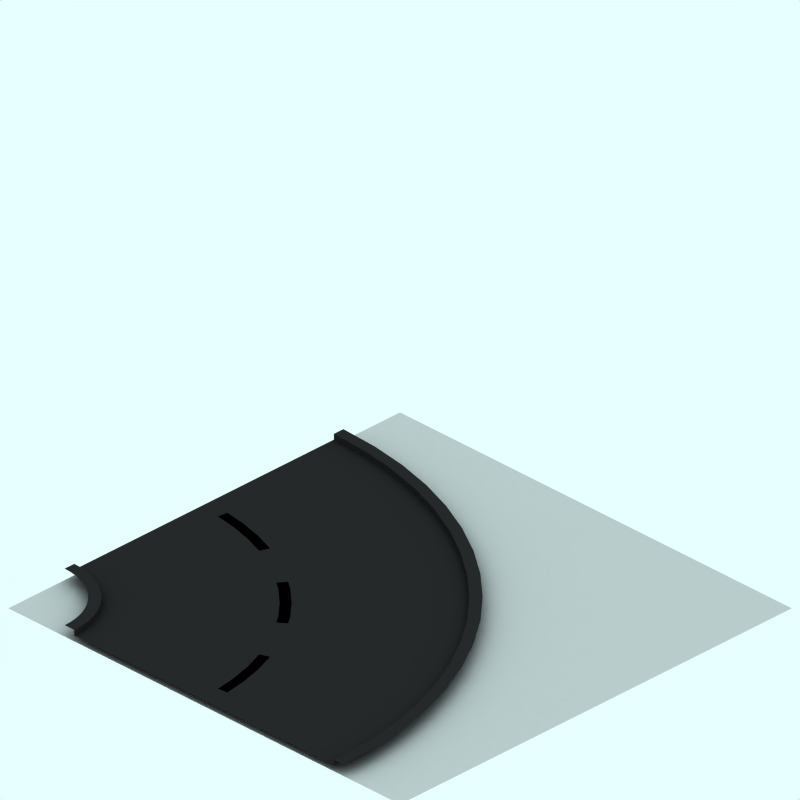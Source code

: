 # Source: sw.blend  (saved by Blender 2.41.0; exported with 4.5.12 LTS)
import bpy
from mathutils import Matrix  # noqa: F401  (used for matrix-valued properties, if any)

bpy.ops.wm.read_factory_settings(use_empty=True)
scene = bpy.context.scene
scene.name = 'Scene'

# ---- collections
col_collection_1 = bpy.data.collections.new('Collection 1'); scene.collection.children.link(col_collection_1)
col_collection_2 = bpy.data.collections.new('Collection 2'); scene.collection.children.link(col_collection_2)
col_collection_2.hide_render = True
col_collection_2.hide_viewport = True
col_collection_3 = bpy.data.collections.new('Collection 3'); scene.collection.children.link(col_collection_3)
col_collection_3.hide_render = True
col_collection_3.hide_viewport = True

# ---- materials (node trees are filled in below, after node groups)
mat_pavings = bpy.data.materials.new('Pavings')
mat_pavings.alpha_threshold = 0.0
mat_pavings.preview_render_type = 'CUBE'
mat_pavings.diffuse_color = (0.16, 0.16, 0.16, 1.0)
mat_pavings.specular_color = (1.0, 0.9999, 0.9999)
mat_pavings.roughness = 0.5
mat_pavings.line_color = (0.0, 0.0, 0.0, 1.0)
mat_pavingsdark = bpy.data.materials.new('PavingsDark')
mat_pavingsdark.alpha_threshold = 0.0
mat_pavingsdark.preview_render_type = 'CUBE'
mat_pavingsdark.diffuse_color = (0.16, 0.16, 0.16, 1.0)
mat_pavingsdark.specular_color = (1.0, 0.9999, 0.9999)
mat_pavingsdark.roughness = 0.5
mat_pavingsdark.line_color = (0.0, 0.0, 0.0, 1.0)
mat_markiing1_001 = bpy.data.materials.new('Markiing1.001')
mat_markiing1_001.alpha_threshold = 0.0
mat_markiing1_001.preview_render_type = 'CUBE'
mat_markiing1_001.diffuse_color = (1.0, 0.9999, 0.9999, 1.0)
mat_markiing1_001.specular_color = (1.0, 0.9999, 0.9999)
mat_markiing1_001.roughness = 0.5
mat_markiing1_001.line_color = (0.0, 0.0, 0.0, 1.0)
mat_tarmac_001 = bpy.data.materials.new('Tarmac.001')
mat_tarmac_001.alpha_threshold = 0.0
mat_tarmac_001.preview_render_type = 'CUBE'
mat_tarmac_001.diffuse_color = (0.16, 0.16, 0.16, 1.0)
mat_tarmac_001.specular_color = (1.0, 0.9999, 0.9999)
mat_tarmac_001.roughness = 0.5
mat_tarmac_001.line_color = (0.0, 0.0, 0.0, 1.0)
mat_transparent = bpy.data.materials.new('Transparent')
mat_transparent.alpha_threshold = 0.0
mat_transparent.preview_render_type = 'FLAT'
mat_transparent.roughness = 0.5

# ---- material node trees

# ---- world
world_world = bpy.data.worlds.new('World'); scene.world = world_world
world_world.color = (0.9059, 1.0, 1.0)
world_world.use_sun_shadow = False
world_world.sun_shadow_jitter_overblur = 0.0
world_world.cycles.sampling_method = 'MANUAL'
world_world.cycles.sample_map_resolution = 256

# ---- cameras
cam_camera_001 = bpy.data.cameras.new('Camera.001')
cam_camera_001.type = 'ORTHO'
cam_camera_001.passepartout_alpha = 0.2
cam_camera_001.clip_end = 100.0
cam_camera_001.lens = 35.0
cam_camera_001.ortho_scale = 12.0
cam_camera_001.display_size = 5.91
cam_camera_001.show_passepartout = False
cam_camera_001.show_safe_areas = True
cam_camera_001.dof.focus_distance = 0.0
cam_camera_001.dof.aperture_fstop = 128.0

# ---- lights
light_lamp = bpy.data.lights.new('Lamp', 'SPOT')
light_lamp.transmission_factor = 0.0
light_lamp.energy = 8.0
light_lamp.shadow_buffer_clip_start = 0.5
light_lamp.shadow_soft_size = 1.0
light_lamp.shadow_maximum_resolution = 0.006
light_lamp.use_absolute_resolution = True
light_lamp.cycles.use_multiple_importance_sampling = False

# ---- meshes
me_circle_003 = bpy.data.meshes.new('Circle.003')
me_circle_003.from_pydata([(-2.661, 4.247, 250.1), (-2.668, 4.11, 250.1), (-2.688, 3.974, 250.1), (-2.721, 3.84, 250.1), (-2.768, 3.711, 250.1), (-2.826, 3.587, 250.1), (-2.897, 3.469, 250.1), (-2.979, 3.359, 250.1), (-3.071, 3.257, 250.1), (-3.173, 3.165, 250.1), (-3.283, 3.083, 250.1), (-3.401, 3.012, 250.1), (-3.525, 2.954, 250.1), (-3.655, 2.907, 250.1), (-3.788, 2.874, 250.1), (-3.924, 2.854, 250.1), (-4.059, 2.85, 250.1), (-2.862, 4.248, 250.1), (-2.867, 4.13, 250.1), (-2.885, 4.014, 250.1), (-2.913, 3.899, 250.1), (-2.953, 3.789, 250.1), (-3.003, 3.682, 250.1), (-3.064, 3.581, 250.1), (-3.134, 3.486, 250.1), (-3.213, 3.399, 250.1), (-3.3, 3.32, 250.1), (-3.395, 3.25, 250.1), (-3.496, 3.189, 250.1), (-3.602, 3.139, 250.1), (-3.713, 3.099, 250.1), (-3.827, 3.071, 250.1), (-3.944, 3.054, 250.1), (-4.06, 3.05, 250.1)], [], [(0, 1, 18, 17), (2, 1, 18, 19), (3, 2, 19, 20), (4, 3, 20, 21), (5, 4, 21, 22), (6, 5, 22, 23), (7, 6, 23, 24), (8, 7, 24, 25), (9, 8, 25, 26), (10, 9, 26, 27), (11, 10, 27, 28), (12, 11, 28, 29), (13, 12, 29, 30), (14, 13, 30, 31), (15, 14, 31, 32), (16, 15, 32, 33)])
me_circle_003.materials.append(mat_pavings)
me_circle_003.use_remesh_preserve_volume = False
me_circle_003.use_remesh_preserve_attributes = False
me_circle_003.use_mirror_vertex_groups = False
me_circle_003.update()
me_circle_002 = bpy.data.meshes.new('Circle.002')
me_circle_002.from_pydata([(2.851, 4.248, 250.1), (2.818, 3.57, 250.1), (2.718, 2.898, 250.1), (2.553, 2.239, 250.1), (2.324, 1.6, 250.1), (2.034, 0.9855, 250.1), (1.684, 0.4029, 250.1), (1.28, -0.1426, 250.1), (0.8237, -0.6459, 250.1), (0.3204, -1.102, 250.1), (-0.2252, -1.507, 250.1), (-0.8078, -1.856, 250.1), (-1.422, -2.146, 250.1), (-2.061, -2.375, 250.1), (-2.72, -2.54, 250.1), (-3.392, -2.64, 250.1), (-4.063, -2.661, 250.1), (3.049, 4.248, 250.1), (3.015, 3.549, 250.1), (2.913, 2.858, 250.1), (2.743, 2.18, 250.1), (2.507, 1.522, 250.1), (2.208, 0.8898, 250.1), (1.849, 0.2902, 250.1), (1.433, -0.2713, 250.1), (0.9631, -0.7892, 250.1), (0.4452, -1.259, 250.1), (-0.1163, -1.675, 250.1), (-0.7159, -2.034, 250.1), (-1.348, -2.333, 250.1), (-2.006, -2.569, 250.1), (-2.684, -2.739, 250.1), (-3.376, -2.841, 250.1), (-4.066, -2.863, 250.1)], [], [(1, 0, 17, 18), (1, 2, 19, 18), (3, 2, 19, 20), (4, 3, 20, 21), (5, 4, 21, 22), (5, 6, 23, 22), (7, 6, 23, 24), (8, 7, 24, 25), (9, 8, 25, 26), (10, 9, 26, 27), (11, 10, 27, 28), (12, 11, 28, 29), (13, 12, 29, 30), (14, 13, 30, 31), (15, 14, 31, 32), (16, 15, 32, 33)])
me_circle_002.materials.append(mat_pavings)
me_circle_002.use_remesh_preserve_volume = False
me_circle_002.use_remesh_preserve_attributes = False
me_circle_002.use_mirror_vertex_groups = False
me_circle_002.update()
me_circle_001 = bpy.data.meshes.new('Circle.001')
me_circle_001.from_pydata([(-2.661, 4.247, 250.0), (-2.668, 4.11, 250.0), (-2.688, 3.974, 250.0), (-2.721, 3.84, 250.0), (-2.768, 3.711, 250.0), (-2.826, 3.587, 250.0), (-2.897, 3.469, 250.0), (-2.979, 3.359, 250.0), (-3.071, 3.257, 250.0), (-3.173, 3.165, 250.0), (-3.283, 3.083, 250.0), (-3.401, 3.012, 250.0), (-3.525, 2.954, 250.0), (-3.655, 2.907, 250.0), (-3.788, 2.874, 250.0), (-3.924, 2.854, 250.0), (-4.059, 2.85, 250.0), (-2.661, 4.247, 250.1), (-2.668, 4.11, 250.1), (-2.688, 3.974, 250.1), (-2.721, 3.84, 250.1), (-2.768, 3.711, 250.1), (-2.826, 3.587, 250.1), (-2.897, 3.469, 250.1), (-2.979, 3.359, 250.1), (-3.071, 3.257, 250.1), (-3.173, 3.165, 250.1), (-3.283, 3.083, 250.1), (-3.401, 3.012, 250.1), (-3.525, 2.954, 250.1), (-3.655, 2.907, 250.1), (-3.788, 2.874, 250.1), (-3.924, 2.854, 250.1), (-4.059, 2.85, 250.1)], [], [(1, 0, 17, 18), (2, 1, 18, 19), (3, 2, 19, 20), (4, 3, 20, 21), (5, 4, 21, 22), (6, 5, 22, 23), (7, 6, 23, 24), (8, 7, 24, 25), (9, 8, 25, 26), (10, 9, 26, 27), (11, 10, 27, 28), (12, 11, 28, 29), (13, 12, 29, 30), (14, 13, 30, 31), (15, 14, 31, 32), (16, 15, 32, 33)])
me_circle_001.materials.append(mat_pavingsdark)
me_circle_001.use_remesh_preserve_volume = False
me_circle_001.use_remesh_preserve_attributes = False
me_circle_001.use_mirror_vertex_groups = False
me_circle_001.update()
me_circle = bpy.data.meshes.new('Circle')
me_circle.from_pydata([(2.851, 4.248, 250.0), (2.818, 3.57, 250.0), (2.718, 2.898, 250.0), (2.553, 2.239, 250.0), (2.324, 1.6, 250.0), (2.034, 0.9855, 250.0), (1.684, 0.4029, 250.0), (1.28, -0.1426, 250.0), (0.8237, -0.6459, 250.0), (0.3204, -1.102, 250.0), (-0.2252, -1.507, 250.0), (-0.8078, -1.856, 250.0), (-1.422, -2.146, 250.0), (-2.061, -2.375, 250.0), (-2.72, -2.54, 250.0), (-3.392, -2.64, 250.0), (-4.063, -2.661, 250.0), (2.851, 4.248, 250.1), (2.818, 3.57, 250.1), (2.718, 2.898, 250.1), (2.553, 2.239, 250.1), (2.324, 1.6, 250.1), (2.034, 0.9855, 250.1), (1.684, 0.4029, 250.1), (1.28, -0.1426, 250.1), (0.8237, -0.6459, 250.1), (0.3204, -1.102, 250.1), (-0.2252, -1.507, 250.1), (-0.8078, -1.856, 250.1), (-1.422, -2.146, 250.1), (-2.061, -2.375, 250.1), (-2.72, -2.54, 250.1), (-3.392, -2.64, 250.1), (-4.063, -2.661, 250.1)], [], [(1, 0, 17, 18), (2, 1, 18, 19), (3, 2, 19, 20), (4, 3, 20, 21), (5, 4, 21, 22), (6, 5, 22, 23), (7, 6, 23, 24), (8, 7, 24, 25), (9, 8, 25, 26), (10, 9, 26, 27), (11, 10, 27, 28), (12, 11, 28, 29), (13, 12, 29, 30), (14, 13, 30, 31), (15, 14, 31, 32), (16, 15, 32, 33)])
me_circle.materials.append(mat_pavingsdark)
me_circle.use_remesh_preserve_volume = False
me_circle.use_remesh_preserve_attributes = False
me_circle.use_mirror_vertex_groups = False
me_circle.update()
me_circle_009 = bpy.data.meshes.new('Circle.009')
me_circle_009.from_pydata([(-0.008398, 3.848, 250.0), (-0.06697, 3.453, 250.0), (-0.164, 3.066, 250.0), (-0.2984, 2.69, 250.0), (-0.9121, 1.666, 250.0), (-1.18, 1.371, 250.0), (-1.476, 1.103, 250.0), (-2.5, 0.4889, 250.0), (-2.876, 0.3544, 250.0), (-3.263, 0.2574, 250.0), (-3.658, 0.1988, 250.0), (0.168, 3.831, 250.0), (0.1069, 3.419, 250.0), (0.005692, 3.015, 250.0), (-0.1346, 2.623, 250.0), (-0.7751, 1.554, 250.0), (-1.055, 1.245, 250.0), (-1.363, 0.9657, 250.0), (-2.432, 0.3253, 250.0), (-2.824, 0.185, 250.0), (-3.228, 0.08374, 250.0), (-3.64, 0.02261, 250.0), (-0.7932, 1.827, 250.0), (-0.651, 1.721, 250.0), (-1.531, 0.8416, 250.0), (-1.636, 0.9837, 250.0)], [], [(1, 0, 11, 12), (2, 1, 12, 13), (3, 2, 13, 14), (5, 4, 15, 16), (6, 5, 16, 17), (8, 7, 18, 19), (9, 8, 19, 20), (10, 9, 20, 21), (17, 24, 25, 6), (4, 22, 23, 15)])
me_circle_009.materials.append(mat_markiing1_001)
me_circle_009.use_remesh_preserve_volume = False
me_circle_009.use_remesh_preserve_attributes = False
me_circle_009.use_mirror_vertex_groups = False
me_circle_009.update()
me_circle_005 = bpy.data.meshes.new('Circle.005')
me_circle_005.from_pydata([(-2.661, 4.247, 250.0), (-2.668, 4.11, 250.0), (-2.688, 3.974, 250.0), (-2.721, 3.84, 250.0), (-2.768, 3.711, 250.0), (-2.826, 3.587, 250.0), (-2.897, 3.469, 250.0), (-2.979, 3.359, 250.0), (-3.071, 3.257, 250.0), (-3.173, 3.165, 250.0), (-3.283, 3.083, 250.0), (-3.401, 3.012, 250.0), (-3.525, 2.954, 250.0), (-3.655, 2.907, 250.0), (-3.788, 2.874, 250.0), (-3.924, 2.854, 250.0), (-4.059, 2.85, 250.0), (2.851, 4.248, 250.0), (2.818, 3.57, 250.0), (2.718, 2.898, 250.0), (2.553, 2.239, 250.0), (2.324, 1.6, 250.0), (2.034, 0.9855, 250.0), (1.684, 0.4029, 250.0), (1.28, -0.1426, 250.0), (0.8237, -0.6459, 250.0), (0.3204, -1.102, 250.0), (-0.2252, -1.507, 250.0), (-0.8078, -1.856, 250.0), (-1.422, -2.146, 250.0), (-2.061, -2.375, 250.0), (-2.72, -2.54, 250.0), (-3.392, -2.64, 250.0), (-4.063, -2.661, 250.0)], [], [(1, 0, 17, 18), (2, 1, 18, 19), (3, 2, 19, 20), (4, 3, 20, 21), (5, 4, 21, 22), (6, 5, 22, 23), (7, 6, 23, 24), (8, 7, 24, 25), (9, 8, 25, 26), (10, 9, 26, 27), (11, 10, 27, 28), (12, 11, 28, 29), (13, 12, 29, 30), (14, 13, 30, 31), (15, 14, 31, 32), (16, 15, 32, 33)])
me_circle_005.materials.append(mat_tarmac_001)
me_circle_005.use_remesh_preserve_volume = False
me_circle_005.use_remesh_preserve_attributes = False
me_circle_005.use_mirror_vertex_groups = False
me_circle_005.update()
me_plane_005 = bpy.data.meshes.new('Plane.005')
me_plane_005.from_pydata([(4.25, 4.06, 249.9), (4.25, -4.25, 249.9), (-4.06, -4.25, 249.9), (-4.06, 4.06, 249.9)], [], [(0, 3, 2, 1)])
me_plane_005.materials.append(mat_transparent)
me_plane_005.use_remesh_preserve_volume = False
me_plane_005.use_remesh_preserve_attributes = False
me_plane_005.use_mirror_vertex_groups = False
me_plane_005.update()
me_sphere = bpy.data.meshes.new('Sphere')
me_sphere.from_pydata([(-1.333e-06, 1.25e-06, 31.62), (-22.88, 16.62, 14.14), (8.74, 26.9, 14.14), (28.28, 4.856e-07, 14.14), (-8.74, 26.9, -14.14), (22.88, 16.62, -14.14), (-28.28, -7.508e-07, -14.14), (1.432e-06, -1.515e-06, -31.62), (-13.45, 9.772, 26.9), (5.137, 15.81, 26.9), (-8.313, 25.58, 16.63), (-26.9, 5.941e-07, 16.63), (16.63, 1.043e-06, 26.9), (21.76, 15.81, 16.63), (-30.08, 9.772, -1.941e-06), (-18.59, 25.58, -2.13e-06), (4.973e-08, 31.62, -1.581e-06), (18.59, 25.58, -5.047e-07), (30.08, 9.772, 6.886e-07), (-21.76, 15.81, -16.63), (8.313, 25.58, -16.63), (26.9, -8.593e-07, -16.63), (-16.63, -1.308e-06, -26.9), (-5.137, 15.81, -26.9), (13.45, 9.772, -26.9), (-24.33, 17.68, -2.035e-06), (-20.73, 21.1, 7.071), (-21.46, 21.63, -2.082e-06), (-19.66, 23.34, 3.536), (-22.53, 19.39, 3.536), (-22.9, 19.65, -2.059e-06), (-20.02, 23.61, -2.106e-06), (-20.2, 22.22, 5.303), (-19.12, 24.46, 1.768), (-21.63, 20.25, 5.303), (-23.43, 18.53, 1.768), (-20.56, 22.49, 1.768), (-21.1, 21.37, 3.536), (-22.0, 20.51, 1.768), (-22.18, 20.64, -2.071e-06), (-20.74, 22.62, -2.094e-06), (-19.93, 22.78, 4.419), (-19.39, 23.9, 2.652), (-22.08, 19.82, 4.419), (-22.98, 18.96, 2.652), (-21.01, 22.06, 0.8839), (-20.11, 22.92, 2.652), (-21.82, 20.38, 3.536), (-20.38, 22.36, 3.536), (-21.73, 21.07, 0.8839), (-22.26, 19.95, 2.652), (-20.29, 23.05, 0.8839), (-19.57, 24.04, 0.8839), (-19.84, 23.48, 1.768), (-20.83, 21.93, 2.652), (-21.55, 20.94, 2.652), (-21.28, 21.5, 1.768), (-23.16, 19.09, 0.8839), (-22.45, 20.08, 0.8839), (-22.71, 19.52, 1.768), (-21.37, 20.81, 4.419), (-20.65, 21.8, 4.419), (-20.92, 21.24, 5.303), (-6.725, 4.886, 29.26), (-18.17, 13.2, 20.52), (2.569, 7.906, 29.26), (6.939, 21.36, 20.52), (0.2137, 26.24, 15.38), (-15.6, 21.1, 15.38), (-24.89, 8.312, 15.38), (-29.18, 4.886, -7.071), (-26.48, 13.2, 7.071), (-13.66, 26.24, -7.071), (4.37, 29.26, 7.071), (-4.37, 29.26, -7.071), (13.66, 26.24, 7.071), (20.73, 21.1, -7.071), (-25.02, 7.906, -15.38), (-15.25, 21.36, -15.38), (-0.2137, 26.24, -15.38), (15.6, 21.1, -15.38), (-22.45, -1.03e-06, -20.52), (-8.313, -1.412e-06, -29.26), (-6.939, 21.36, -20.52), (-2.569, 7.906, -29.26), (18.17, 13.2, -20.52), (6.725, 4.886, -29.26), (-10.88, 17.68, 21.76), (-4.156, 12.79, 26.9), (-1.588, 20.7, 21.76), (-20.17, 4.886, 21.76), (-28.49, 4.886, 8.313), (-4.156, 28.6, 8.313), (-13.45, 25.58, 8.313), (-9.294, 28.6, -1.855e-06), (-25.92, 12.79, -8.313), (-20.17, 20.7, -8.313), (4.156, 28.6, -8.313), (9.294, 28.6, -1.043e-06), (13.45, 25.58, -8.313), (-13.45, 15.81, -21.76), (-19.19, 7.906, -21.76), (-10.88, 7.906, -26.9), (10.88, 17.68, -21.76), (1.588, 20.7, -21.76), (4.156, 12.79, -26.9), (-19.08, 24.81, 0.4419)], [], [(9, 13, 12), (3, 12, 13), (18, 3, 13), (13, 17, 18), (21, 18, 5), (30, 25, 19), (26, 32, 10), (25, 35, 1), (34, 26, 1), (31, 40, 19), (40, 27, 19), (27, 39, 19), (39, 30, 19), (32, 41, 10), (41, 28, 10), (28, 42, 10), (42, 33, 10), (51, 36, 45), (45, 40, 51), (31, 51, 40), (40, 45, 27), (51, 31, 52), (52, 53, 51), (36, 51, 53), (53, 52, 33), (42, 28, 46), (46, 53, 42), (33, 42, 53), (53, 46, 36), (54, 36, 46), (46, 48, 54), (37, 54, 48), (48, 46, 28), (54, 37, 55), (55, 56, 54), (36, 54, 56), (56, 55, 38), (49, 27, 45), (45, 56, 49), (38, 49, 56), (56, 45, 36), (50, 38, 55), (55, 47, 50), (29, 50, 47), (47, 55, 37), (30, 57, 25), (57, 35, 25), (57, 30, 58), (58, 59, 57), (35, 57, 59), (59, 58, 38), (50, 29, 44), (44, 59, 50), (38, 50, 59), (59, 44, 35), (49, 38, 58), (58, 39, 49), (27, 49, 39), (39, 58, 30), (60, 34, 43), (43, 47, 60), (37, 60, 47), (47, 43, 29), (60, 37, 61), (61, 62, 60), (34, 60, 62), (62, 61, 32), (34, 62, 26), (62, 32, 26), (41, 32, 61), (61, 48, 41), (28, 41, 48), (48, 61, 37), (35, 44, 1), (44, 29, 1), (29, 43, 1), (43, 34, 1), (68, 10, 87), (87, 64, 68), (1, 68, 64), (64, 87, 8), (88, 8, 87), (87, 89, 88), (9, 88, 89), (89, 87, 10), (67, 2, 66), (66, 89, 67), (10, 67, 89), (89, 66, 9), (88, 9, 65), (65, 63, 88), (8, 88, 63), (65, 0, 63), (90, 11, 69), (69, 64, 90), (8, 90, 64), (64, 69, 1), (9, 66, 13), (66, 2, 13), (0, 65, 12), (65, 9, 12), (91, 14, 71), (71, 69, 91), (11, 91, 69), (69, 71, 1), (92, 16, 73), (73, 67, 92), (10, 92, 67), (67, 73, 2), (92, 10, 93), (93, 94, 92), (16, 92, 94), (94, 93, 15), (72, 4, 74), (74, 94, 72), (15, 72, 94), (94, 74, 16), (17, 76, 18), (76, 5, 18), (2, 75, 13), (75, 17, 13), (77, 19, 95), (95, 70, 77), (6, 77, 70), (70, 95, 14), (78, 4, 72), (72, 96, 78), (19, 78, 96), (96, 72, 15), (79, 20, 97), (97, 74, 79), (4, 79, 74), (74, 97, 16), (98, 16, 97), (97, 99, 98), (17, 98, 99), (99, 97, 20), (80, 5, 76), (76, 99, 80), (20, 80, 99), (99, 76, 17), (98, 17, 75), (75, 73, 98), (16, 98, 73), (73, 75, 2), (100, 23, 83), (83, 78, 100), (19, 100, 78), (78, 83, 4), (100, 19, 101), (101, 102, 100), (23, 100, 102), (102, 101, 22), (82, 7, 84), (84, 102, 82), (22, 82, 102), (102, 84, 23), (81, 22, 101), (101, 77, 81), (6, 81, 77), (77, 101, 19), (103, 24, 85), (85, 80, 103), (20, 103, 80), (80, 85, 5), (103, 20, 104), (104, 105, 103), (24, 103, 105), (105, 104, 23), (84, 7, 86), (86, 105, 84), (23, 84, 105), (105, 86, 24), (83, 23, 104), (104, 79, 83), (4, 83, 79), (79, 104, 20), (5, 85, 21), (85, 24, 21), (14, 95, 25), (95, 19, 25), (1, 71, 25), (71, 14, 25), (10, 68, 26), (68, 1, 26), (19, 96, 31), (96, 15, 31), (15, 93, 33), (93, 10, 33), (52, 106, 33), (106, 15, 33), (15, 106, 31), (106, 52, 31)])
me_sphere.use_remesh_preserve_volume = False
me_sphere.use_remesh_preserve_attributes = False
me_sphere.use_mirror_vertex_groups = False
me_sphere.update()

# ---- objects
ob_circle_004 = bpy.data.objects.new('Circle.004', me_circle_003)
ob_circle_003 = bpy.data.objects.new('Circle.003', me_circle_002)
ob_circle_002 = bpy.data.objects.new('Circle.002', me_circle_001)
ob_circle_001 = bpy.data.objects.new('Circle.001', me_circle)
ob_circle = bpy.data.objects.new('Circle', me_circle_009)
ob_circle_005 = bpy.data.objects.new('Circle.005', me_circle_005)
ob_plane_005 = bpy.data.objects.new('Plane.005', me_plane_005)
ob_camera = bpy.data.objects.new('Camera', cam_camera_001)
ob_sphere = bpy.data.objects.new('Sphere', me_sphere)
ob_lamp_001 = bpy.data.objects.new('Lamp.001', light_lamp)

# ---- transforms, parenting, visibility, modifiers, constraints
ob_circle_004.location = (0.19, -0.19, -250.0)
ob_circle_004.rotation_euler = (0.0, -0.0, -4.712)
ob_circle_004.lock_rotations_4d = False
ob_circle_004.empty_display_type = 'ARROWS'
ob_circle_004.color = (0.0, 0.0, 0.0, 1.0)
ob_circle_004.lineart.crease_threshold = 0.0
ob_circle_003.location = (0.19, -0.19, -250.0)
ob_circle_003.rotation_euler = (0.0, -0.0, -4.712)
ob_circle_003.lock_rotations_4d = False
ob_circle_003.empty_display_type = 'ARROWS'
ob_circle_003.color = (0.0, 0.0, 0.0, 1.0)
ob_circle_003.lineart.crease_threshold = 0.0
ob_circle_002.location = (0.19, -0.19, -250.0)
ob_circle_002.rotation_euler = (0.0, -0.0, -4.712)
ob_circle_002.lock_rotations_4d = False
ob_circle_002.empty_display_type = 'ARROWS'
ob_circle_002.color = (0.0, 0.0, 0.0, 1.0)
ob_circle_002.lineart.crease_threshold = 0.0
ob_circle_001.location = (0.19, -0.19, -250.0)
ob_circle_001.rotation_euler = (0.0, -0.0, -4.712)
ob_circle_001.lock_rotations_4d = False
ob_circle_001.empty_display_type = 'ARROWS'
ob_circle_001.color = (0.0, 0.0, 0.0, 1.0)
ob_circle_001.lineart.crease_threshold = 0.0
ob_circle.location = (0.19, -0.19, -250.0)
ob_circle.rotation_euler = (0.0, -0.0, -4.712)
ob_circle.lock_rotations_4d = False
ob_circle.empty_display_type = 'ARROWS'
ob_circle.color = (0.0, 0.0, 0.0, 1.0)
ob_circle.lineart.crease_threshold = 0.0
ob_circle_005.location = (0.19, -0.19, -250.0)
ob_circle_005.rotation_euler = (0.0, -0.0, -4.712)
ob_circle_005.lock_rotations_4d = False
ob_circle_005.empty_display_type = 'ARROWS'
ob_circle_005.color = (0.0, 0.0, 0.0, 1.0)
ob_circle_005.lineart.crease_threshold = 0.0
ob_plane_005.location = (0.0, 0.0, -250.0)
ob_plane_005.lock_rotations_4d = False
ob_plane_005.empty_display_type = 'ARROWS'
ob_plane_005.color = (0.0, 0.0, 0.0, 1.0)
ob_plane_005.lineart.crease_threshold = 0.0
ob_camera.location = (10.0, -10.0, 11.6)
ob_camera.rotation_euler = (1.047, 0.0, 0.7854)
ob_camera.lock_rotations_4d = False
ob_camera.empty_display_type = 'ARROWS'
ob_camera.color = (0.0, 0.0, 0.0, 1.0)
ob_camera.lineart.crease_threshold = 0.0
ob_sphere.location = (-0.02993, 0.1261, 0.07312)
ob_sphere.rotation_euler = (1.571, -0.0, 1.571)
ob_sphere.lock_rotations_4d = False
ob_sphere.empty_display_type = 'ARROWS'
ob_sphere.color = (0.0, 0.0, 0.0, 1.0)
ob_sphere.show_instancer_for_render = False
ob_sphere.instance_type = 'VERTS'
ob_sphere.use_instance_vertices_rotation = True
ob_sphere.lineart.crease_threshold = 0.0
ob_lamp_001.parent = ob_sphere
ob_lamp_001.matrix_parent_inverse = Matrix(((-4.371e-08, 1.0, -2.118e-22, -0.1261), (4.371e-08, 1.911e-15, 1.0, -0.07312), (1.0, 4.371e-08, -4.371e-08, 0.02993), (0.0, 0.0, 0.0, 1.0)))
ob_lamp_001.location = (-0.02993, 0.1261, 0.07312)
ob_lamp_001.rotation_euler = (1.571, -0.0, 1.571)
ob_lamp_001.lock_rotations_4d = False
ob_lamp_001.empty_display_type = 'ARROWS'
ob_lamp_001.color = (0.0, 0.0, 0.0, 1.0)
ob_lamp_001.lineart.crease_threshold = 0.0

# ---- collection membership
col_collection_1.objects.link(ob_circle_004)
col_collection_1.objects.link(ob_circle_003)
col_collection_1.objects.link(ob_circle_002)
col_collection_1.objects.link(ob_circle_001)
col_collection_1.objects.link(ob_circle)
col_collection_1.objects.link(ob_circle_005)
col_collection_1.objects.link(ob_plane_005)
col_collection_2.objects.link(ob_camera)
col_collection_3.objects.link(ob_sphere)
col_collection_3.objects.link(ob_lamp_001)

# ---- scene / render settings (as saved in the file)
scene.camera = ob_camera
scene.frame_start = 1; scene.frame_end = 250; scene.frame_set(11)
scene.render.engine = 'BLENDER_EEVEE_NEXT'
scene.render.image_settings.color_mode = 'RGB'
scene.render.image_settings.compression = 90
scene.render.resolution_x = 128
scene.render.resolution_y = 128
scene.render.pixel_aspect_x = 100.0
scene.render.pixel_aspect_y = 100.0
scene.render.fps = 25
scene.render.dither_intensity = 0.0
scene.render.use_compositing = False
scene.render.use_sequencer = False
scene.render.bake_bias = 0.0
scene.render.use_stamp_time = False
scene.render.use_stamp_date = False
scene.render.use_stamp_frame = False
scene.render.use_stamp_camera = False
scene.render.use_stamp_scene = False
scene.render.use_stamp_filename = False
scene.render.use_stamp_render_time = False
scene.render.stamp_font_size = 0
scene.cycles.use_denoising = False
scene.cycles.samples = 10
scene.cycles.sampling_pattern = 'TABULATED_SOBOL'
scene.cycles.light_sampling_threshold = 0.0
scene.cycles.use_adaptive_sampling = False
scene.cycles.use_light_tree = False
scene.cycles.blur_glossy = 0.0
scene.cycles.volume_bounces = 1
scene.cycles.pixel_filter_type = 'GAUSSIAN'
scene.cycles.sample_clamp_indirect = 0.0
scene.view_settings.view_transform = 'Raw'
bpy.context.view_layer.update()

